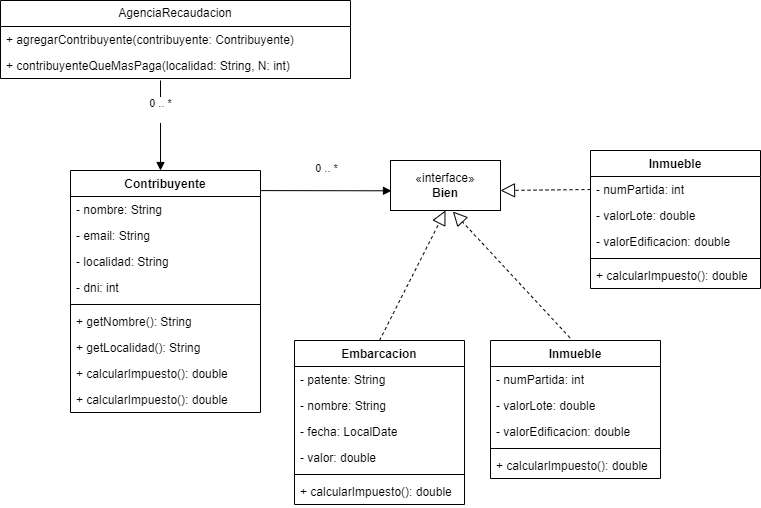

The diagram above was exported from draw.io. Its source (the exported page's mxGraphModel, read from the mxfile embedded in the PNG):
<mxGraphModel dx="1434" dy="738" grid="1" gridSize="10" guides="1" tooltips="1" connect="1" arrows="1" fold="1" page="1" pageScale="1" pageWidth="827" pageHeight="1169" math="0" shadow="0">
  <root>
    <mxCell id="WIyWlLk6GJQsqaUBKTNV-0" />
    <mxCell id="WIyWlLk6GJQsqaUBKTNV-1" parent="WIyWlLk6GJQsqaUBKTNV-0" />
    <mxCell id="eaylrzjRQXIj8cWE06jU-4" value="AgenciaRecaudacion" style="swimlane;fontStyle=0;childLayout=stackLayout;horizontal=1;startSize=26;fillColor=none;horizontalStack=0;resizeParent=1;resizeParentMax=0;resizeLast=0;collapsible=1;marginBottom=0;whiteSpace=wrap;html=1;" vertex="1" parent="WIyWlLk6GJQsqaUBKTNV-1">
      <mxGeometry x="120" y="130" width="350" height="78" as="geometry" />
    </mxCell>
    <mxCell id="eaylrzjRQXIj8cWE06jU-5" value="+ agregarContribuyente(contribuyente: Contribuyente)" style="text;strokeColor=none;fillColor=none;align=left;verticalAlign=top;spacingLeft=4;spacingRight=4;overflow=hidden;rotatable=0;points=[[0,0.5],[1,0.5]];portConstraint=eastwest;whiteSpace=wrap;html=1;" vertex="1" parent="eaylrzjRQXIj8cWE06jU-4">
      <mxGeometry y="26" width="350" height="26" as="geometry" />
    </mxCell>
    <mxCell id="eaylrzjRQXIj8cWE06jU-6" value="+ contribuyenteQueMasPaga(localidad: String, N: int)" style="text;strokeColor=none;fillColor=none;align=left;verticalAlign=top;spacingLeft=4;spacingRight=4;overflow=hidden;rotatable=0;points=[[0,0.5],[1,0.5]];portConstraint=eastwest;whiteSpace=wrap;html=1;" vertex="1" parent="eaylrzjRQXIj8cWE06jU-4">
      <mxGeometry y="52" width="350" height="26" as="geometry" />
    </mxCell>
    <mxCell id="eaylrzjRQXIj8cWE06jU-12" value="0 .. *&lt;div&gt;&lt;br&gt;&lt;/div&gt;" style="html=1;verticalAlign=bottom;endArrow=block;curved=0;rounded=0;" edge="1" parent="WIyWlLk6GJQsqaUBKTNV-1">
      <mxGeometry x="-0.0038" width="80" relative="1" as="geometry">
        <mxPoint x="280" y="210" as="sourcePoint" />
        <mxPoint x="280" y="300" as="targetPoint" />
        <mxPoint as="offset" />
      </mxGeometry>
    </mxCell>
    <mxCell id="eaylrzjRQXIj8cWE06jU-13" value="Contribuyente" style="swimlane;fontStyle=1;align=center;verticalAlign=top;childLayout=stackLayout;horizontal=1;startSize=26;horizontalStack=0;resizeParent=1;resizeParentMax=0;resizeLast=0;collapsible=1;marginBottom=0;whiteSpace=wrap;html=1;" vertex="1" parent="WIyWlLk6GJQsqaUBKTNV-1">
      <mxGeometry x="190" y="300" width="190" height="242" as="geometry" />
    </mxCell>
    <mxCell id="eaylrzjRQXIj8cWE06jU-14" value="- nombre: String" style="text;strokeColor=none;fillColor=none;align=left;verticalAlign=top;spacingLeft=4;spacingRight=4;overflow=hidden;rotatable=0;points=[[0,0.5],[1,0.5]];portConstraint=eastwest;whiteSpace=wrap;html=1;" vertex="1" parent="eaylrzjRQXIj8cWE06jU-13">
      <mxGeometry y="26" width="190" height="26" as="geometry" />
    </mxCell>
    <mxCell id="eaylrzjRQXIj8cWE06jU-17" value="- email: String&lt;span style=&quot;white-space: pre;&quot;&gt;&#09;&lt;/span&gt;&lt;span style=&quot;white-space: pre;&quot;&gt;&#09;&lt;/span&gt;" style="text;strokeColor=none;fillColor=none;align=left;verticalAlign=top;spacingLeft=4;spacingRight=4;overflow=hidden;rotatable=0;points=[[0,0.5],[1,0.5]];portConstraint=eastwest;whiteSpace=wrap;html=1;" vertex="1" parent="eaylrzjRQXIj8cWE06jU-13">
      <mxGeometry y="52" width="190" height="26" as="geometry" />
    </mxCell>
    <mxCell id="eaylrzjRQXIj8cWE06jU-18" value="- localidad: String" style="text;strokeColor=none;fillColor=none;align=left;verticalAlign=top;spacingLeft=4;spacingRight=4;overflow=hidden;rotatable=0;points=[[0,0.5],[1,0.5]];portConstraint=eastwest;whiteSpace=wrap;html=1;" vertex="1" parent="eaylrzjRQXIj8cWE06jU-13">
      <mxGeometry y="78" width="190" height="26" as="geometry" />
    </mxCell>
    <mxCell id="eaylrzjRQXIj8cWE06jU-19" value="- dni: int" style="text;strokeColor=none;fillColor=none;align=left;verticalAlign=top;spacingLeft=4;spacingRight=4;overflow=hidden;rotatable=0;points=[[0,0.5],[1,0.5]];portConstraint=eastwest;whiteSpace=wrap;html=1;" vertex="1" parent="eaylrzjRQXIj8cWE06jU-13">
      <mxGeometry y="104" width="190" height="26" as="geometry" />
    </mxCell>
    <mxCell id="eaylrzjRQXIj8cWE06jU-15" value="" style="line;strokeWidth=1;fillColor=none;align=left;verticalAlign=middle;spacingTop=-1;spacingLeft=3;spacingRight=3;rotatable=0;labelPosition=right;points=[];portConstraint=eastwest;strokeColor=inherit;" vertex="1" parent="eaylrzjRQXIj8cWE06jU-13">
      <mxGeometry y="130" width="190" height="8" as="geometry" />
    </mxCell>
    <mxCell id="eaylrzjRQXIj8cWE06jU-21" value="+ getNombre(): String" style="text;strokeColor=none;fillColor=none;align=left;verticalAlign=top;spacingLeft=4;spacingRight=4;overflow=hidden;rotatable=0;points=[[0,0.5],[1,0.5]];portConstraint=eastwest;whiteSpace=wrap;html=1;" vertex="1" parent="eaylrzjRQXIj8cWE06jU-13">
      <mxGeometry y="138" width="190" height="26" as="geometry" />
    </mxCell>
    <mxCell id="eaylrzjRQXIj8cWE06jU-16" value="+ getLocalidad(): String" style="text;strokeColor=none;fillColor=none;align=left;verticalAlign=top;spacingLeft=4;spacingRight=4;overflow=hidden;rotatable=0;points=[[0,0.5],[1,0.5]];portConstraint=eastwest;whiteSpace=wrap;html=1;" vertex="1" parent="eaylrzjRQXIj8cWE06jU-13">
      <mxGeometry y="164" width="190" height="26" as="geometry" />
    </mxCell>
    <mxCell id="eaylrzjRQXIj8cWE06jU-23" value="+ calcularImpuesto(): double" style="text;strokeColor=none;fillColor=none;align=left;verticalAlign=top;spacingLeft=4;spacingRight=4;overflow=hidden;rotatable=0;points=[[0,0.5],[1,0.5]];portConstraint=eastwest;whiteSpace=wrap;html=1;" vertex="1" parent="eaylrzjRQXIj8cWE06jU-13">
      <mxGeometry y="190" width="190" height="26" as="geometry" />
    </mxCell>
    <mxCell id="eaylrzjRQXIj8cWE06jU-22" value="+ calcularImpuesto(): double" style="text;strokeColor=none;fillColor=none;align=left;verticalAlign=top;spacingLeft=4;spacingRight=4;overflow=hidden;rotatable=0;points=[[0,0.5],[1,0.5]];portConstraint=eastwest;whiteSpace=wrap;html=1;" vertex="1" parent="eaylrzjRQXIj8cWE06jU-13">
      <mxGeometry y="216" width="190" height="26" as="geometry" />
    </mxCell>
    <mxCell id="eaylrzjRQXIj8cWE06jU-30" value="«interface»&lt;br&gt;&lt;b&gt;Bien&lt;/b&gt;" style="html=1;whiteSpace=wrap;" vertex="1" parent="WIyWlLk6GJQsqaUBKTNV-1">
      <mxGeometry x="510" y="290" width="110" height="50" as="geometry" />
    </mxCell>
    <mxCell id="eaylrzjRQXIj8cWE06jU-33" value="0 .. *&lt;div&gt;&lt;br&gt;&lt;/div&gt;" style="html=1;verticalAlign=bottom;endArrow=block;curved=0;rounded=0;entryX=0.009;entryY=0.606;entryDx=0;entryDy=0;entryPerimeter=0;exitX=1.003;exitY=0.083;exitDx=0;exitDy=0;exitPerimeter=0;" edge="1" parent="WIyWlLk6GJQsqaUBKTNV-1" source="eaylrzjRQXIj8cWE06jU-13" target="eaylrzjRQXIj8cWE06jU-30">
      <mxGeometry x="-0.0038" width="80" relative="1" as="geometry">
        <mxPoint x="390" y="390" as="sourcePoint" />
        <mxPoint x="414" y="430" as="targetPoint" />
        <mxPoint as="offset" />
      </mxGeometry>
    </mxCell>
    <mxCell id="eaylrzjRQXIj8cWE06jU-34" value="Embarcacion" style="swimlane;fontStyle=1;align=center;verticalAlign=top;childLayout=stackLayout;horizontal=1;startSize=26;horizontalStack=0;resizeParent=1;resizeParentMax=0;resizeLast=0;collapsible=1;marginBottom=0;whiteSpace=wrap;html=1;" vertex="1" parent="WIyWlLk6GJQsqaUBKTNV-1">
      <mxGeometry x="414" y="470" width="170" height="164" as="geometry" />
    </mxCell>
    <mxCell id="eaylrzjRQXIj8cWE06jU-35" value="- patente: String&lt;span style=&quot;color: rgba(0, 0, 0, 0); font-family: monospace; font-size: 0px; text-wrap: nowrap;&quot;&gt;%3CmxGraphModel%3E%3Croot%3E%3CmxCell%20id%3D%220%22%2F%3E%3CmxCell%20id%3D%221%22%20parent%3D%220%22%2F%3E%3CmxCell%20id%3D%222%22%20value%3D%22%22%20style%3D%22endArrow%3Dblock%3Bdashed%3D1%3BendFill%3D0%3BendSize%3D12%3Bhtml%3D1%3Brounded%3D0%3BentryX%3D0.5%3BentryY%3D1%3BentryDx%3D0%3BentryDy%3D0%3BexitX%3D0.5%3BexitY%3D0%3BexitDx%3D0%3BexitDy%3D0%3B%22%20edge%3D%221%22%20parent%3D%221%22%3E%3CmxGeometry%20width%3D%22160%22%20relative%3D%221%22%20as%3D%22geometry%22%3E%3CmxPoint%20x%3D%22494%22%20y%3D%22470%22%20as%3D%22sourcePoint%22%2F%3E%3CmxPoint%20x%3D%22545%22%20y%3D%22410%22%20as%3D%22targetPoint%22%2F%3E%3C%2FmxGeometry%3E%3C%2FmxCell%3E%3C%2Froot%3E%3C%2FmxGraphModel%3E&lt;/span&gt;" style="text;strokeColor=none;fillColor=none;align=left;verticalAlign=top;spacingLeft=4;spacingRight=4;overflow=hidden;rotatable=0;points=[[0,0.5],[1,0.5]];portConstraint=eastwest;whiteSpace=wrap;html=1;" vertex="1" parent="eaylrzjRQXIj8cWE06jU-34">
      <mxGeometry y="26" width="170" height="26" as="geometry" />
    </mxCell>
    <mxCell id="eaylrzjRQXIj8cWE06jU-44" value="- nombre: String&lt;span style=&quot;color: rgba(0, 0, 0, 0); font-family: monospace; font-size: 0px; text-wrap: nowrap;&quot;&gt;%3CmxGraphModel%3E%3Croot%3E%3CmxCell%20id%3D%220%22%2F%3E%3CmxCell%20id%3D%221%22%20parent%3D%220%22%2F%3E%3CmxCell%20id%3D%222%22%20value%3D%22%22%20style%3D%22endArrow%3Dblock%3Bdashed%3D1%3BendFill%3D0%3BendSize%3D12%3Bhtml%3D1%3Brounded%3D0%3BentryX%3D0.5%3BentryY%3D1%3BentryDx%3D0%3BentryDy%3D0%3BexitX%3D0.5%3BexitY%3D0%3BexitDx%3D0%3BexitDy%3D0%3B%22%20edge%3D%221%22%20parent%3D%221%22%3E%3CmxGeometry%20width%3D%22160%22%20relative%3D%221%22%20as%3D%22geometry%22%3E%3CmxPoint%20x%3D%22494%22%20y%3D%22470%22%20as%3D%22sourcePoint%22%2F%3E%3CmxPoint%20x%3D%22545%22%20y%3D%22410%22%20as%3D%22targetPoint%22%2F%3E%3C%2FmxGeometry%3E%3C%2FmxCell%3E%3C%2Froot%3E%3C%2FmxGraphModel%3E&lt;/span&gt;" style="text;strokeColor=none;fillColor=none;align=left;verticalAlign=top;spacingLeft=4;spacingRight=4;overflow=hidden;rotatable=0;points=[[0,0.5],[1,0.5]];portConstraint=eastwest;whiteSpace=wrap;html=1;" vertex="1" parent="eaylrzjRQXIj8cWE06jU-34">
      <mxGeometry y="52" width="170" height="26" as="geometry" />
    </mxCell>
    <mxCell id="eaylrzjRQXIj8cWE06jU-45" value="- fecha: LocalDate&lt;span style=&quot;color: rgba(0, 0, 0, 0); font-family: monospace; font-size: 0px; text-wrap: nowrap;&quot;&gt;%3CmxGraphModel%3E%3Croot%3E%3CmxCell%20id%3D%220%22%2F%3E%3CmxCell%20id%3D%221%22%20parent%3D%220%22%2F%3E%3CmxCell%20id%3D%222%22%20value%3D%22%22%20style%3D%22endArrow%3Dblock%3Bdashed%3D1%3BendFill%3D0%3BendSize%3D12%3Bhtml%3D1%3Brounded%3D0%3BentryX%3D0.5%3BentryY%3D1%3BentryDx%3D0%3BentryDy%3D0%3BexitX%3D0.5%3BexitY%3D0%3BexitDx%3D0%3BexitDy%3D0%3B%22%20edge%3D%221%22%20parent%3D%221%22%3E%3CmxGeometry%20width%3D%22160%22%20relative%3D%221%22%20as%3D%22geometry%22%3E%3CmxPoint%20x%3D%22494%22%20y%3D%22470%22%20as%3D%22sourcePoint%22%2F%3E%3CmxPoint%20x%3D%22545%22%20y%3D%22410%22%20as%3D%22targetPoint%22%2F%3E%3C%2FmxGeometry%3E%3C%2FmxCell%3E%3C%2Froot%3E%3C%2FmxGraphModel%3E&lt;/span&gt;" style="text;strokeColor=none;fillColor=none;align=left;verticalAlign=top;spacingLeft=4;spacingRight=4;overflow=hidden;rotatable=0;points=[[0,0.5],[1,0.5]];portConstraint=eastwest;whiteSpace=wrap;html=1;" vertex="1" parent="eaylrzjRQXIj8cWE06jU-34">
      <mxGeometry y="78" width="170" height="26" as="geometry" />
    </mxCell>
    <mxCell id="eaylrzjRQXIj8cWE06jU-46" value="- valor: double&lt;span style=&quot;color: rgba(0, 0, 0, 0); font-family: monospace; font-size: 0px; text-wrap: nowrap;&quot;&gt;%3CmxGraphModel%3E%3Croot%3E%3CmxCell%20id%3D%220%22%2F%3E%3CmxCell%20id%3D%221%22%20parent%3D%220%22%2F%3E%3CmxCell%20id%3D%222%22%20value%3D%22%22%20style%3D%22endArrow%3Dblock%3Bdashed%3D1%3BendFill%3D0%3BendSize%3D12%3Bhtml%3D1%3Brounded%3D0%3BentryX%3D0.5%3BentryY%3D1%3BentryDx%3D0%3BentryDy%3D0%3BexitX%3D0.5%3BexitY%3D0%3BexitDx%3D0%3BexitDy%3D0%3B%22%20edge%3D%221%22%20parent%3D%221%22%3E%3CmxGeometry%20width%3D%22160%22%20relative%3D%221%22%20as%3D%22geometry%22%3E%3CmxPoint%20x%3D%22494%22%20y%3D%22470%22%20as%3D%22sourcePoint%22%2F%3E%3CmxPoint%20x%3D%22545%22%20y%3D%22410%22%20as%3D%22targetPoint%22%2F%3E%3C%2FmxGeometry%3E%3C%2FmxCell%3E%3C%2Froot%3E%3C%2FmxGraphModel%3E&lt;/span&gt;" style="text;strokeColor=none;fillColor=none;align=left;verticalAlign=top;spacingLeft=4;spacingRight=4;overflow=hidden;rotatable=0;points=[[0,0.5],[1,0.5]];portConstraint=eastwest;whiteSpace=wrap;html=1;" vertex="1" parent="eaylrzjRQXIj8cWE06jU-34">
      <mxGeometry y="104" width="170" height="26" as="geometry" />
    </mxCell>
    <mxCell id="eaylrzjRQXIj8cWE06jU-36" value="" style="line;strokeWidth=1;fillColor=none;align=left;verticalAlign=middle;spacingTop=-1;spacingLeft=3;spacingRight=3;rotatable=0;labelPosition=right;points=[];portConstraint=eastwest;strokeColor=inherit;" vertex="1" parent="eaylrzjRQXIj8cWE06jU-34">
      <mxGeometry y="130" width="170" height="8" as="geometry" />
    </mxCell>
    <mxCell id="eaylrzjRQXIj8cWE06jU-37" value="+ calcularImpuesto(): double" style="text;strokeColor=none;fillColor=none;align=left;verticalAlign=top;spacingLeft=4;spacingRight=4;overflow=hidden;rotatable=0;points=[[0,0.5],[1,0.5]];portConstraint=eastwest;whiteSpace=wrap;html=1;" vertex="1" parent="eaylrzjRQXIj8cWE06jU-34">
      <mxGeometry y="138" width="170" height="26" as="geometry" />
    </mxCell>
    <mxCell id="eaylrzjRQXIj8cWE06jU-38" value="Inmueble" style="swimlane;fontStyle=1;align=center;verticalAlign=top;childLayout=stackLayout;horizontal=1;startSize=26;horizontalStack=0;resizeParent=1;resizeParentMax=0;resizeLast=0;collapsible=1;marginBottom=0;whiteSpace=wrap;html=1;" vertex="1" parent="WIyWlLk6GJQsqaUBKTNV-1">
      <mxGeometry x="610" y="470" width="170" height="138" as="geometry" />
    </mxCell>
    <mxCell id="eaylrzjRQXIj8cWE06jU-39" value="- numPartida: int" style="text;strokeColor=none;fillColor=none;align=left;verticalAlign=top;spacingLeft=4;spacingRight=4;overflow=hidden;rotatable=0;points=[[0,0.5],[1,0.5]];portConstraint=eastwest;whiteSpace=wrap;html=1;" vertex="1" parent="eaylrzjRQXIj8cWE06jU-38">
      <mxGeometry y="26" width="170" height="26" as="geometry" />
    </mxCell>
    <mxCell id="eaylrzjRQXIj8cWE06jU-47" value="- valorLote: double&lt;span style=&quot;color: rgba(0, 0, 0, 0); font-family: monospace; font-size: 0px; text-wrap: nowrap;&quot;&gt;3CmxGraphModel%3E%3Croot%3E%3CmxCell%20id%3D%220%22%2F%3E%3CmxCell%20id%3D%221%22%20parent%3D%220%22%2F%3E%3CmxCell%20id%3D%222%22%20value%3D%22%22%20style%3D%22endArrow%3Dblock%3Bdashed%3D1%3BendFill%3D0%3BendSize%3D12%3Bhtml%3D1%3Brounded%3D0%3BentryX%3D0.5%3BentryY%3D1%3BentryDx%3D0%3BentryDy%3D0%3BexitX%3D0.5%3BexitY%3D0%3BexitDx%3D0%3BexitDy%3D0%3B%22%20edge%3D%221%22%20parent%3D%221%22%3E%3CmxGeometry%20width%3D%22160%22%20relative%3D%221%22%20as%3D%22geometry%22%3E%3CmxPoint%20x%3D%22494%22%20y%3D%22470%22%20as%3D%22sourcePoint%22%2F%3E%3CmxPoint%20x%3D%22545%22%20y%3D%22410%22%20as%3D%22targetPoint%22%2F%3E%3C%2FmxGeometry%3E%3C%2FmxCell%3E%3C%2Froot%3E%3C%2FmxGraphModel%3E&lt;/span&gt;" style="text;strokeColor=none;fillColor=none;align=left;verticalAlign=top;spacingLeft=4;spacingRight=4;overflow=hidden;rotatable=0;points=[[0,0.5],[1,0.5]];portConstraint=eastwest;whiteSpace=wrap;html=1;" vertex="1" parent="eaylrzjRQXIj8cWE06jU-38">
      <mxGeometry y="52" width="170" height="26" as="geometry" />
    </mxCell>
    <mxCell id="eaylrzjRQXIj8cWE06jU-48" value="- valorEdificacion: double&lt;span style=&quot;color: rgba(0, 0, 0, 0); font-family: monospace; font-size: 0px; text-wrap: nowrap;&quot;&gt;%3CmxGraphModel%3E%3Croot%3E%3CmxCell%20id%3D%220%22%2F%3E%3CmxCell%20id%3D%221%22%20parent%3D%220%22%2F%3E%3CmxCell%20id%3D%222%22%20value%3D%22%22%20style%3D%22endArrow%3Dblock%3Bdashed%3D1%3BendFill%3D0%3BendSize%3D12%3Bhtml%3D1%3Brounded%3D0%3BentryX%3D0.5%3BentryY%3D1%3BentryDx%3D0%3BentryDy%3D0%3BexitX%3D0.5%3BexitY%3D0%3BexitDx%3D0%3BexitDy%3D0%3B%22%20edge%3D%221%22%20parent%3D%221%22%3E%3CmxGeometry%20width%3D%22160%22%20relative%3D%221%22%20as%3D%22geometry%22%3E%3CmxPoint%20x%3D%22494%22%20y%3D%22470%22%20as%3D%22sourcePoint%22%2F%3E%3CmxPoint%20x%3D%22545%22%20y%3D%22410%22%20as%3D%22targetPoint%22%2F%3E%3C%2FmxGeometry%3E%3C%2FmxCell%3E%3C%2Froot%3E%3C%2FmxGraphModel%3E&lt;/span&gt;" style="text;strokeColor=none;fillColor=none;align=left;verticalAlign=top;spacingLeft=4;spacingRight=4;overflow=hidden;rotatable=0;points=[[0,0.5],[1,0.5]];portConstraint=eastwest;whiteSpace=wrap;html=1;" vertex="1" parent="eaylrzjRQXIj8cWE06jU-38">
      <mxGeometry y="78" width="170" height="26" as="geometry" />
    </mxCell>
    <mxCell id="eaylrzjRQXIj8cWE06jU-40" value="" style="line;strokeWidth=1;fillColor=none;align=left;verticalAlign=middle;spacingTop=-1;spacingLeft=3;spacingRight=3;rotatable=0;labelPosition=right;points=[];portConstraint=eastwest;strokeColor=inherit;" vertex="1" parent="eaylrzjRQXIj8cWE06jU-38">
      <mxGeometry y="104" width="170" height="8" as="geometry" />
    </mxCell>
    <mxCell id="eaylrzjRQXIj8cWE06jU-41" value="+ calcularImpuesto(): double" style="text;strokeColor=none;fillColor=none;align=left;verticalAlign=top;spacingLeft=4;spacingRight=4;overflow=hidden;rotatable=0;points=[[0,0.5],[1,0.5]];portConstraint=eastwest;whiteSpace=wrap;html=1;" vertex="1" parent="eaylrzjRQXIj8cWE06jU-38">
      <mxGeometry y="112" width="170" height="26" as="geometry" />
    </mxCell>
    <mxCell id="eaylrzjRQXIj8cWE06jU-42" value="" style="endArrow=block;dashed=1;endFill=0;endSize=12;html=1;rounded=0;entryX=0.5;entryY=1;entryDx=0;entryDy=0;exitX=0.5;exitY=0;exitDx=0;exitDy=0;" edge="1" parent="WIyWlLk6GJQsqaUBKTNV-1" source="eaylrzjRQXIj8cWE06jU-34" target="eaylrzjRQXIj8cWE06jU-30">
      <mxGeometry width="160" relative="1" as="geometry">
        <mxPoint x="414" y="440" as="sourcePoint" />
        <mxPoint x="574" y="440" as="targetPoint" />
      </mxGeometry>
    </mxCell>
    <mxCell id="eaylrzjRQXIj8cWE06jU-43" value="" style="endArrow=block;dashed=1;endFill=0;endSize=12;html=1;rounded=0;entryX=0.567;entryY=1.02;entryDx=0;entryDy=0;exitX=0.467;exitY=-0.02;exitDx=0;exitDy=0;entryPerimeter=0;exitPerimeter=0;" edge="1" parent="WIyWlLk6GJQsqaUBKTNV-1" source="eaylrzjRQXIj8cWE06jU-38" target="eaylrzjRQXIj8cWE06jU-30">
      <mxGeometry width="160" relative="1" as="geometry">
        <mxPoint x="690" y="470" as="sourcePoint" />
        <mxPoint x="741" y="410" as="targetPoint" />
      </mxGeometry>
    </mxCell>
    <mxCell id="eaylrzjRQXIj8cWE06jU-49" value="Inmueble" style="swimlane;fontStyle=1;align=center;verticalAlign=top;childLayout=stackLayout;horizontal=1;startSize=26;horizontalStack=0;resizeParent=1;resizeParentMax=0;resizeLast=0;collapsible=1;marginBottom=0;whiteSpace=wrap;html=1;" vertex="1" parent="WIyWlLk6GJQsqaUBKTNV-1">
      <mxGeometry x="710" y="280" width="170" height="138" as="geometry" />
    </mxCell>
    <mxCell id="eaylrzjRQXIj8cWE06jU-50" value="- numPartida: int" style="text;strokeColor=none;fillColor=none;align=left;verticalAlign=top;spacingLeft=4;spacingRight=4;overflow=hidden;rotatable=0;points=[[0,0.5],[1,0.5]];portConstraint=eastwest;whiteSpace=wrap;html=1;" vertex="1" parent="eaylrzjRQXIj8cWE06jU-49">
      <mxGeometry y="26" width="170" height="26" as="geometry" />
    </mxCell>
    <mxCell id="eaylrzjRQXIj8cWE06jU-51" value="- valorLote: double&lt;span style=&quot;color: rgba(0, 0, 0, 0); font-family: monospace; font-size: 0px; text-wrap: nowrap;&quot;&gt;3CmxGraphModel%3E%3Croot%3E%3CmxCell%20id%3D%220%22%2F%3E%3CmxCell%20id%3D%221%22%20parent%3D%220%22%2F%3E%3CmxCell%20id%3D%222%22%20value%3D%22%22%20style%3D%22endArrow%3Dblock%3Bdashed%3D1%3BendFill%3D0%3BendSize%3D12%3Bhtml%3D1%3Brounded%3D0%3BentryX%3D0.5%3BentryY%3D1%3BentryDx%3D0%3BentryDy%3D0%3BexitX%3D0.5%3BexitY%3D0%3BexitDx%3D0%3BexitDy%3D0%3B%22%20edge%3D%221%22%20parent%3D%221%22%3E%3CmxGeometry%20width%3D%22160%22%20relative%3D%221%22%20as%3D%22geometry%22%3E%3CmxPoint%20x%3D%22494%22%20y%3D%22470%22%20as%3D%22sourcePoint%22%2F%3E%3CmxPoint%20x%3D%22545%22%20y%3D%22410%22%20as%3D%22targetPoint%22%2F%3E%3C%2FmxGeometry%3E%3C%2FmxCell%3E%3C%2Froot%3E%3C%2FmxGraphModel%3E&lt;/span&gt;" style="text;strokeColor=none;fillColor=none;align=left;verticalAlign=top;spacingLeft=4;spacingRight=4;overflow=hidden;rotatable=0;points=[[0,0.5],[1,0.5]];portConstraint=eastwest;whiteSpace=wrap;html=1;" vertex="1" parent="eaylrzjRQXIj8cWE06jU-49">
      <mxGeometry y="52" width="170" height="26" as="geometry" />
    </mxCell>
    <mxCell id="eaylrzjRQXIj8cWE06jU-52" value="- valorEdificacion: double&lt;span style=&quot;color: rgba(0, 0, 0, 0); font-family: monospace; font-size: 0px; text-wrap: nowrap;&quot;&gt;%3CmxGraphModel%3E%3Croot%3E%3CmxCell%20id%3D%220%22%2F%3E%3CmxCell%20id%3D%221%22%20parent%3D%220%22%2F%3E%3CmxCell%20id%3D%222%22%20value%3D%22%22%20style%3D%22endArrow%3Dblock%3Bdashed%3D1%3BendFill%3D0%3BendSize%3D12%3Bhtml%3D1%3Brounded%3D0%3BentryX%3D0.5%3BentryY%3D1%3BentryDx%3D0%3BentryDy%3D0%3BexitX%3D0.5%3BexitY%3D0%3BexitDx%3D0%3BexitDy%3D0%3B%22%20edge%3D%221%22%20parent%3D%221%22%3E%3CmxGeometry%20width%3D%22160%22%20relative%3D%221%22%20as%3D%22geometry%22%3E%3CmxPoint%20x%3D%22494%22%20y%3D%22470%22%20as%3D%22sourcePoint%22%2F%3E%3CmxPoint%20x%3D%22545%22%20y%3D%22410%22%20as%3D%22targetPoint%22%2F%3E%3C%2FmxGeometry%3E%3C%2FmxCell%3E%3C%2Froot%3E%3C%2FmxGraphModel%3E&lt;/span&gt;" style="text;strokeColor=none;fillColor=none;align=left;verticalAlign=top;spacingLeft=4;spacingRight=4;overflow=hidden;rotatable=0;points=[[0,0.5],[1,0.5]];portConstraint=eastwest;whiteSpace=wrap;html=1;" vertex="1" parent="eaylrzjRQXIj8cWE06jU-49">
      <mxGeometry y="78" width="170" height="26" as="geometry" />
    </mxCell>
    <mxCell id="eaylrzjRQXIj8cWE06jU-53" value="" style="line;strokeWidth=1;fillColor=none;align=left;verticalAlign=middle;spacingTop=-1;spacingLeft=3;spacingRight=3;rotatable=0;labelPosition=right;points=[];portConstraint=eastwest;strokeColor=inherit;" vertex="1" parent="eaylrzjRQXIj8cWE06jU-49">
      <mxGeometry y="104" width="170" height="8" as="geometry" />
    </mxCell>
    <mxCell id="eaylrzjRQXIj8cWE06jU-54" value="+ calcularImpuesto(): double" style="text;strokeColor=none;fillColor=none;align=left;verticalAlign=top;spacingLeft=4;spacingRight=4;overflow=hidden;rotatable=0;points=[[0,0.5],[1,0.5]];portConstraint=eastwest;whiteSpace=wrap;html=1;" vertex="1" parent="eaylrzjRQXIj8cWE06jU-49">
      <mxGeometry y="112" width="170" height="26" as="geometry" />
    </mxCell>
    <mxCell id="eaylrzjRQXIj8cWE06jU-55" value="" style="endArrow=block;dashed=1;endFill=0;endSize=12;html=1;rounded=0;entryX=1;entryY=0.6;entryDx=0;entryDy=0;exitX=0;exitY=0.5;exitDx=0;exitDy=0;entryPerimeter=0;" edge="1" parent="WIyWlLk6GJQsqaUBKTNV-1" source="eaylrzjRQXIj8cWE06jU-50" target="eaylrzjRQXIj8cWE06jU-30">
      <mxGeometry width="160" relative="1" as="geometry">
        <mxPoint x="699" y="477" as="sourcePoint" />
        <mxPoint x="582" y="351" as="targetPoint" />
      </mxGeometry>
    </mxCell>
  </root>
</mxGraphModel>